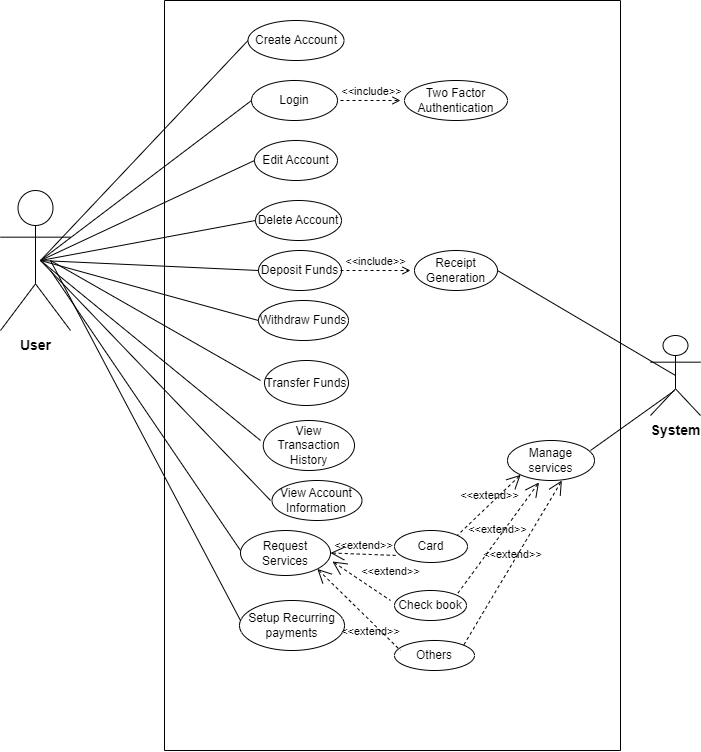

The diagram above was exported from draw.io. Its source (the exported page's mxGraphModel, read from the mxfile embedded in the PNG):
<mxGraphModel dx="1035" dy="551" grid="1" gridSize="10" guides="1" tooltips="1" connect="1" arrows="1" fold="1" page="1" pageScale="1" pageWidth="827" pageHeight="1169" math="0" shadow="0">
  <root>
    <mxCell id="0" />
    <mxCell id="1" parent="0" />
    <mxCell id="lYOiOho_Mkjmnpprq2m8-1" value="" style="swimlane;startSize=0;" vertex="1" parent="1">
      <mxGeometry x="234" y="20" width="456" height="750" as="geometry" />
    </mxCell>
    <mxCell id="lYOiOho_Mkjmnpprq2m8-2" value="Create Account" style="ellipse;whiteSpace=wrap;html=1;" vertex="1" parent="lYOiOho_Mkjmnpprq2m8-1">
      <mxGeometry x="83.5" y="20" width="96" height="40" as="geometry" />
    </mxCell>
    <mxCell id="lYOiOho_Mkjmnpprq2m8-3" value="Login" style="ellipse;whiteSpace=wrap;html=1;" vertex="1" parent="lYOiOho_Mkjmnpprq2m8-1">
      <mxGeometry x="87" y="80" width="86" height="40" as="geometry" />
    </mxCell>
    <mxCell id="lYOiOho_Mkjmnpprq2m8-4" value="Edit Account" style="ellipse;whiteSpace=wrap;html=1;" vertex="1" parent="lYOiOho_Mkjmnpprq2m8-1">
      <mxGeometry x="90" y="140" width="83" height="40" as="geometry" />
    </mxCell>
    <mxCell id="lYOiOho_Mkjmnpprq2m8-5" value="Delete Account" style="ellipse;whiteSpace=wrap;html=1;" vertex="1" parent="lYOiOho_Mkjmnpprq2m8-1">
      <mxGeometry x="91" y="200" width="86" height="40" as="geometry" />
    </mxCell>
    <mxCell id="lYOiOho_Mkjmnpprq2m8-6" value="Deposit Funds" style="ellipse;whiteSpace=wrap;html=1;" vertex="1" parent="lYOiOho_Mkjmnpprq2m8-1">
      <mxGeometry x="94" y="250" width="83" height="40" as="geometry" />
    </mxCell>
    <mxCell id="lYOiOho_Mkjmnpprq2m8-7" value="Withdraw Funds" style="ellipse;whiteSpace=wrap;html=1;" vertex="1" parent="lYOiOho_Mkjmnpprq2m8-1">
      <mxGeometry x="94" y="300" width="90" height="40" as="geometry" />
    </mxCell>
    <mxCell id="lYOiOho_Mkjmnpprq2m8-8" value="Transfer Funds" style="ellipse;whiteSpace=wrap;html=1;" vertex="1" parent="lYOiOho_Mkjmnpprq2m8-1">
      <mxGeometry x="100" y="360" width="84" height="45" as="geometry" />
    </mxCell>
    <mxCell id="lYOiOho_Mkjmnpprq2m8-9" value="View Transaction History" style="ellipse;whiteSpace=wrap;html=1;" vertex="1" parent="lYOiOho_Mkjmnpprq2m8-1">
      <mxGeometry x="98.75" y="420" width="91.25" height="50" as="geometry" />
    </mxCell>
    <mxCell id="lYOiOho_Mkjmnpprq2m8-10" value="View Account Information" style="ellipse;whiteSpace=wrap;html=1;" vertex="1" parent="lYOiOho_Mkjmnpprq2m8-1">
      <mxGeometry x="107.5" y="480" width="90" height="40" as="geometry" />
    </mxCell>
    <mxCell id="lYOiOho_Mkjmnpprq2m8-11" value="Request Services" style="ellipse;whiteSpace=wrap;html=1;" vertex="1" parent="lYOiOho_Mkjmnpprq2m8-1">
      <mxGeometry x="76" y="530" width="90" height="45" as="geometry" />
    </mxCell>
    <mxCell id="lYOiOho_Mkjmnpprq2m8-12" value="Setup Recurring payments" style="ellipse;whiteSpace=wrap;html=1;" vertex="1" parent="lYOiOho_Mkjmnpprq2m8-1">
      <mxGeometry x="75" y="600" width="105" height="50" as="geometry" />
    </mxCell>
    <mxCell id="lYOiOho_Mkjmnpprq2m8-13" value="Two Factor Authentication" style="ellipse;whiteSpace=wrap;html=1;" vertex="1" parent="lYOiOho_Mkjmnpprq2m8-1">
      <mxGeometry x="240" y="80" width="103" height="40" as="geometry" />
    </mxCell>
    <mxCell id="lYOiOho_Mkjmnpprq2m8-14" value="Receipt Generation" style="ellipse;whiteSpace=wrap;html=1;" vertex="1" parent="lYOiOho_Mkjmnpprq2m8-1">
      <mxGeometry x="250" y="250" width="83" height="40" as="geometry" />
    </mxCell>
    <mxCell id="lYOiOho_Mkjmnpprq2m8-15" value="Card" style="ellipse;whiteSpace=wrap;html=1;" vertex="1" parent="lYOiOho_Mkjmnpprq2m8-1">
      <mxGeometry x="230" y="530" width="73" height="32" as="geometry" />
    </mxCell>
    <mxCell id="lYOiOho_Mkjmnpprq2m8-16" value="Check book" style="ellipse;whiteSpace=wrap;html=1;" vertex="1" parent="lYOiOho_Mkjmnpprq2m8-1">
      <mxGeometry x="230" y="590" width="72" height="30" as="geometry" />
    </mxCell>
    <mxCell id="lYOiOho_Mkjmnpprq2m8-17" value="Others" style="ellipse;whiteSpace=wrap;html=1;" vertex="1" parent="lYOiOho_Mkjmnpprq2m8-1">
      <mxGeometry x="230" y="640" width="80" height="30" as="geometry" />
    </mxCell>
    <mxCell id="lYOiOho_Mkjmnpprq2m8-19" value="&amp;lt;&amp;lt;extend&amp;gt;&amp;gt;" style="edgeStyle=none;html=1;startArrow=open;endArrow=none;startSize=12;verticalAlign=bottom;dashed=1;labelBackgroundColor=none;rounded=0;exitX=1;exitY=0.5;exitDx=0;exitDy=0;entryX=0.041;entryY=0.781;entryDx=0;entryDy=0;entryPerimeter=0;" edge="1" parent="lYOiOho_Mkjmnpprq2m8-1" source="lYOiOho_Mkjmnpprq2m8-11" target="lYOiOho_Mkjmnpprq2m8-15">
      <mxGeometry width="160" relative="1" as="geometry">
        <mxPoint x="126" y="550" as="sourcePoint" />
        <mxPoint x="226" y="550" as="targetPoint" />
      </mxGeometry>
    </mxCell>
    <mxCell id="lYOiOho_Mkjmnpprq2m8-21" value="&amp;lt;&amp;lt;extend&amp;gt;&amp;gt;" style="edgeStyle=none;html=1;startArrow=open;endArrow=none;startSize=12;verticalAlign=bottom;dashed=1;labelBackgroundColor=none;rounded=0;exitX=1.022;exitY=0.689;exitDx=0;exitDy=0;exitPerimeter=0;" edge="1" parent="lYOiOho_Mkjmnpprq2m8-1" source="lYOiOho_Mkjmnpprq2m8-11">
      <mxGeometry x="0.6808" y="17" width="160" relative="1" as="geometry">
        <mxPoint x="66" y="600" as="sourcePoint" />
        <mxPoint x="226" y="600" as="targetPoint" />
        <mxPoint as="offset" />
      </mxGeometry>
    </mxCell>
    <mxCell id="lYOiOho_Mkjmnpprq2m8-22" value="&amp;lt;&amp;lt;extend&amp;gt;&amp;gt;" style="edgeStyle=none;html=1;startArrow=open;endArrow=none;startSize=12;verticalAlign=bottom;dashed=1;labelBackgroundColor=none;rounded=0;exitX=1;exitY=1;exitDx=0;exitDy=0;" edge="1" parent="lYOiOho_Mkjmnpprq2m8-1" source="lYOiOho_Mkjmnpprq2m8-11">
      <mxGeometry x="0.5124" y="-14" width="160" relative="1" as="geometry">
        <mxPoint x="76" y="650" as="sourcePoint" />
        <mxPoint x="236" y="650" as="targetPoint" />
        <mxPoint as="offset" />
      </mxGeometry>
    </mxCell>
    <mxCell id="lYOiOho_Mkjmnpprq2m8-23" value="Manage services" style="ellipse;whiteSpace=wrap;html=1;" vertex="1" parent="lYOiOho_Mkjmnpprq2m8-1">
      <mxGeometry x="343" y="440" width="87" height="40" as="geometry" />
    </mxCell>
    <mxCell id="lYOiOho_Mkjmnpprq2m8-24" value="&amp;lt;&amp;lt;extend&amp;gt;&amp;gt;" style="edgeStyle=none;html=1;startArrow=open;endArrow=none;startSize=12;verticalAlign=bottom;dashed=1;labelBackgroundColor=none;rounded=0;entryX=1;entryY=0;entryDx=0;entryDy=0;exitX=0;exitY=1;exitDx=0;exitDy=0;" edge="1" parent="lYOiOho_Mkjmnpprq2m8-1" source="lYOiOho_Mkjmnpprq2m8-23" target="lYOiOho_Mkjmnpprq2m8-15">
      <mxGeometry width="160" relative="1" as="geometry">
        <mxPoint x="286" y="530" as="sourcePoint" />
        <mxPoint x="446" y="530" as="targetPoint" />
      </mxGeometry>
    </mxCell>
    <mxCell id="lYOiOho_Mkjmnpprq2m8-25" value="&amp;lt;&amp;lt;extend&amp;gt;&amp;gt;" style="edgeStyle=none;html=1;startArrow=open;endArrow=none;startSize=12;verticalAlign=bottom;dashed=1;labelBackgroundColor=none;rounded=0;entryX=1;entryY=0;entryDx=0;entryDy=0;exitX=0.362;exitY=1.049;exitDx=0;exitDy=0;exitPerimeter=0;" edge="1" parent="lYOiOho_Mkjmnpprq2m8-1" source="lYOiOho_Mkjmnpprq2m8-23" target="lYOiOho_Mkjmnpprq2m8-16">
      <mxGeometry width="160" relative="1" as="geometry">
        <mxPoint x="296" y="600" as="sourcePoint" />
        <mxPoint x="456" y="600" as="targetPoint" />
      </mxGeometry>
    </mxCell>
    <mxCell id="lYOiOho_Mkjmnpprq2m8-26" value="&amp;lt;&amp;lt;extend&amp;gt;&amp;gt;" style="edgeStyle=none;html=1;startArrow=open;endArrow=none;startSize=12;verticalAlign=bottom;dashed=1;labelBackgroundColor=none;rounded=0;entryX=1;entryY=0;entryDx=0;entryDy=0;exitX=0.5;exitY=1;exitDx=0;exitDy=0;" edge="1" parent="lYOiOho_Mkjmnpprq2m8-1" target="lYOiOho_Mkjmnpprq2m8-17">
      <mxGeometry width="160" relative="1" as="geometry">
        <mxPoint x="397.37" y="480" as="sourcePoint" />
        <mxPoint x="309.9979997077122" y="644.7195295149252" as="targetPoint" />
      </mxGeometry>
    </mxCell>
    <mxCell id="lYOiOho_Mkjmnpprq2m8-27" value="&amp;lt;&amp;lt;include&amp;gt;&amp;gt;" style="edgeStyle=none;html=1;endArrow=open;verticalAlign=bottom;dashed=1;labelBackgroundColor=none;rounded=0;" edge="1" parent="lYOiOho_Mkjmnpprq2m8-1">
      <mxGeometry width="160" relative="1" as="geometry">
        <mxPoint x="176" y="270" as="sourcePoint" />
        <mxPoint x="246" y="270" as="targetPoint" />
      </mxGeometry>
    </mxCell>
    <mxCell id="lYOiOho_Mkjmnpprq2m8-28" value="&amp;lt;&amp;lt;include&amp;gt;&amp;gt;" style="edgeStyle=none;html=1;endArrow=open;verticalAlign=bottom;dashed=1;labelBackgroundColor=none;rounded=0;" edge="1" parent="lYOiOho_Mkjmnpprq2m8-1">
      <mxGeometry width="160" relative="1" as="geometry">
        <mxPoint x="176" y="100" as="sourcePoint" />
        <mxPoint x="236" y="100" as="targetPoint" />
      </mxGeometry>
    </mxCell>
    <mxCell id="lYOiOho_Mkjmnpprq2m8-35" value="" style="edgeStyle=none;html=1;endArrow=none;verticalAlign=bottom;rounded=0;entryX=0.5;entryY=0.5;entryDx=0;entryDy=0;entryPerimeter=0;" edge="1" parent="lYOiOho_Mkjmnpprq2m8-1" target="lYOiOho_Mkjmnpprq2m8-34">
      <mxGeometry width="160" relative="1" as="geometry">
        <mxPoint x="333" y="270" as="sourcePoint" />
        <mxPoint x="503" y="370" as="targetPoint" />
      </mxGeometry>
    </mxCell>
    <mxCell id="lYOiOho_Mkjmnpprq2m8-36" value="" style="edgeStyle=none;html=1;endArrow=none;verticalAlign=bottom;rounded=0;entryX=0.48;entryY=0.688;entryDx=0;entryDy=0;entryPerimeter=0;" edge="1" parent="lYOiOho_Mkjmnpprq2m8-1" target="lYOiOho_Mkjmnpprq2m8-34">
      <mxGeometry width="160" relative="1" as="geometry">
        <mxPoint x="426" y="450" as="sourcePoint" />
        <mxPoint x="506" y="390" as="targetPoint" />
      </mxGeometry>
    </mxCell>
    <mxCell id="lYOiOho_Mkjmnpprq2m8-51" value="" style="edgeStyle=none;html=1;endArrow=none;verticalAlign=bottom;rounded=0;" edge="1" parent="lYOiOho_Mkjmnpprq2m8-1">
      <mxGeometry width="160" relative="1" as="geometry">
        <mxPoint x="-124" y="260" as="sourcePoint" />
        <mxPoint x="106" y="500" as="targetPoint" />
      </mxGeometry>
    </mxCell>
    <mxCell id="lYOiOho_Mkjmnpprq2m8-29" value="&lt;font style=&quot;font-size: 14px;&quot;&gt;&lt;b&gt;User&lt;/b&gt;&lt;/font&gt;" style="shape=umlActor;html=1;verticalLabelPosition=bottom;verticalAlign=top;align=center;" vertex="1" parent="1">
      <mxGeometry x="70" y="210" width="70" height="140" as="geometry" />
    </mxCell>
    <mxCell id="lYOiOho_Mkjmnpprq2m8-34" value="&lt;font style=&quot;font-size: 14px;&quot;&gt;&lt;b&gt;System&lt;/b&gt;&lt;/font&gt;" style="shape=umlActor;html=1;verticalLabelPosition=bottom;verticalAlign=top;align=center;" vertex="1" parent="1">
      <mxGeometry x="720" y="355" width="50" height="80" as="geometry" />
    </mxCell>
    <mxCell id="lYOiOho_Mkjmnpprq2m8-37" value="" style="edgeStyle=none;html=1;endArrow=none;verticalAlign=bottom;rounded=0;entryX=0;entryY=0.5;entryDx=0;entryDy=0;" edge="1" parent="1" target="lYOiOho_Mkjmnpprq2m8-2">
      <mxGeometry width="160" relative="1" as="geometry">
        <mxPoint x="110" y="280" as="sourcePoint" />
        <mxPoint x="270" y="280" as="targetPoint" />
      </mxGeometry>
    </mxCell>
    <mxCell id="lYOiOho_Mkjmnpprq2m8-39" value="" style="edgeStyle=none;html=1;endArrow=none;verticalAlign=bottom;rounded=0;entryX=0;entryY=0.5;entryDx=0;entryDy=0;" edge="1" parent="1" target="lYOiOho_Mkjmnpprq2m8-3">
      <mxGeometry width="160" relative="1" as="geometry">
        <mxPoint x="110" y="280" as="sourcePoint" />
        <mxPoint x="270" y="280" as="targetPoint" />
      </mxGeometry>
    </mxCell>
    <mxCell id="lYOiOho_Mkjmnpprq2m8-40" value="" style="edgeStyle=none;html=1;endArrow=none;verticalAlign=bottom;rounded=0;entryX=0;entryY=0.5;entryDx=0;entryDy=0;" edge="1" parent="1" target="lYOiOho_Mkjmnpprq2m8-4">
      <mxGeometry width="160" relative="1" as="geometry">
        <mxPoint x="110" y="280" as="sourcePoint" />
        <mxPoint x="270" y="280" as="targetPoint" />
      </mxGeometry>
    </mxCell>
    <mxCell id="lYOiOho_Mkjmnpprq2m8-41" value="" style="edgeStyle=none;html=1;endArrow=none;verticalAlign=bottom;rounded=0;entryX=0;entryY=0.5;entryDx=0;entryDy=0;" edge="1" parent="1" target="lYOiOho_Mkjmnpprq2m8-5">
      <mxGeometry width="160" relative="1" as="geometry">
        <mxPoint x="110" y="280" as="sourcePoint" />
        <mxPoint x="270" y="280" as="targetPoint" />
      </mxGeometry>
    </mxCell>
    <mxCell id="lYOiOho_Mkjmnpprq2m8-42" value="" style="edgeStyle=none;html=1;endArrow=none;verticalAlign=bottom;rounded=0;entryX=0;entryY=0.5;entryDx=0;entryDy=0;" edge="1" parent="1" target="lYOiOho_Mkjmnpprq2m8-6">
      <mxGeometry width="160" relative="1" as="geometry">
        <mxPoint x="110" y="280" as="sourcePoint" />
        <mxPoint x="270" y="280" as="targetPoint" />
      </mxGeometry>
    </mxCell>
    <mxCell id="lYOiOho_Mkjmnpprq2m8-43" value="" style="edgeStyle=none;html=1;endArrow=none;verticalAlign=bottom;rounded=0;entryX=0;entryY=0.5;entryDx=0;entryDy=0;" edge="1" parent="1" target="lYOiOho_Mkjmnpprq2m8-7">
      <mxGeometry width="160" relative="1" as="geometry">
        <mxPoint x="110" y="280" as="sourcePoint" />
        <mxPoint x="270" y="280" as="targetPoint" />
      </mxGeometry>
    </mxCell>
    <mxCell id="lYOiOho_Mkjmnpprq2m8-49" value="" style="edgeStyle=none;html=1;endArrow=none;verticalAlign=bottom;rounded=0;" edge="1" parent="1">
      <mxGeometry width="160" relative="1" as="geometry">
        <mxPoint x="120" y="280" as="sourcePoint" />
        <mxPoint x="330" y="400" as="targetPoint" />
      </mxGeometry>
    </mxCell>
    <mxCell id="lYOiOho_Mkjmnpprq2m8-50" value="" style="edgeStyle=none;html=1;endArrow=none;verticalAlign=bottom;rounded=0;" edge="1" parent="1">
      <mxGeometry width="160" relative="1" as="geometry">
        <mxPoint x="110" y="280" as="sourcePoint" />
        <mxPoint x="330" y="460" as="targetPoint" />
      </mxGeometry>
    </mxCell>
    <mxCell id="lYOiOho_Mkjmnpprq2m8-52" value="" style="edgeStyle=none;html=1;endArrow=none;verticalAlign=bottom;rounded=0;" edge="1" parent="1">
      <mxGeometry width="160" relative="1" as="geometry">
        <mxPoint x="120" y="290" as="sourcePoint" />
        <mxPoint x="310" y="570" as="targetPoint" />
      </mxGeometry>
    </mxCell>
    <mxCell id="lYOiOho_Mkjmnpprq2m8-53" value="" style="edgeStyle=none;html=1;endArrow=none;verticalAlign=bottom;rounded=0;" edge="1" parent="1">
      <mxGeometry width="160" relative="1" as="geometry">
        <mxPoint x="120" y="280" as="sourcePoint" />
        <mxPoint x="310" y="640" as="targetPoint" />
      </mxGeometry>
    </mxCell>
  </root>
</mxGraphModel>